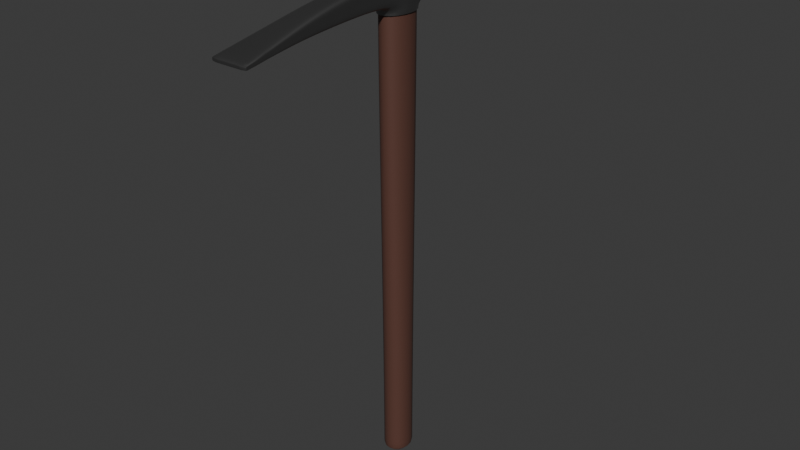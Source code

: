 # Source: PickaxeBlockout.blend  (saved by Blender 4.3.34; exported with 4.5.12 LTS)
import bpy
from mathutils import Matrix  # noqa: F401  (used for matrix-valued properties, if any)

bpy.ops.wm.read_factory_settings(use_empty=True)
scene = bpy.context.scene
scene.name = 'Scene'

# ---- collections
col_collection = bpy.data.collections.new('Collection'); scene.collection.children.link(col_collection)

# ---- materials (node trees are filled in below, after node groups)
mat_wood = bpy.data.materials.new('Wood')
mat_metal = bpy.data.materials.new('Metal')

# ---- node groups
ng_smooth_by_angle = bpy.data.node_groups.new('Smooth by Angle', 'GeometryNodeTree')
_s = ng_smooth_by_angle.interface.new_socket(name='Mesh', in_out='OUTPUT', socket_type='NodeSocketGeometry')
_s = ng_smooth_by_angle.interface.new_socket(name='Mesh', in_out='INPUT', socket_type='NodeSocketGeometry')
_s = ng_smooth_by_angle.interface.new_socket(name='Angle', in_out='INPUT', socket_type='NodeSocketFloat')
_s.subtype = 'ANGLE'
_s.default_value = 0.5236
_s.min_value = 0.0
_s.max_value = 3.142
_s.description = 'Maximum face angle for smooth edges'
_s = ng_smooth_by_angle.interface.new_socket(name='Ignore Sharpness', in_out='INPUT', socket_type='NodeSocketBool')
_s.force_non_field = True
ng_smooth_by_angle.description = 'Set the sharpness of mesh edges based on the angle between the neighboring faces'
ng_smooth_by_angle.is_modifier = True
_N = ng_smooth_by_angle.nodes; _L = ng_smooth_by_angle.links
n0 = _N.new('GeometryNodeSetShadeSmooth'); n0.name = 'Set Shade Smooth'; n0.location = (120, -80)
n0.domain = 'EDGE'
n1 = _N.new('GeometryNodeSetShadeSmooth'); n1.name = 'Set Shade Smooth.001'; n1.location = (300, -80)
n2 = _N.new('NodeGroupOutput'); n2.name = 'Group Output'; n2.location = (480, -80)
n3 = _N.new('GeometryNodeInputMeshEdgeAngle'); n3.name = 'Edge Angle'; n3.location = (-440, -240)
n4 = _N.new('NodeGroupInput'); n4.name = 'Group Input'; n4.location = (-80, -80)
n5 = _N.new('GeometryNodeInputEdgeSmooth'); n5.name = 'Is Edge Smooth'; n5.location = (-260, -120)
n6 = _N.new('GeometryNodeInputShadeSmooth'); n6.name = 'Is Shade Smooth'; n6.location = (-440, -397)
n7 = _N.new('FunctionNodeCompare'); n7.name = 'Compare'; n7.location = (-260, -260)
n7.operation = 'LESS_EQUAL'
n7.inputs[6].default_value = (0.0, 0.0, 0.0, 0.0)
n7.inputs[7].default_value = (0.0, 0.0, 0.0, 0.0)
n8 = _N.new('FunctionNodeBooleanMath'); n8.name = 'Boolean Math.001'; n8.location = (-80, -260)
n9 = _N.new('NodeGroupInput'); n9.name = 'Group Input.001'; n9.location = (-440, -329)
n10 = _N.new('NodeGroupInput'); n10.name = 'Group Input.002'; n10.location = (-259, -189)
n11 = _N.new('FunctionNodeBooleanMath'); n11.name = 'Boolean Math'; n11.location = (-80, -149)
n11.operation = 'OR'
n12 = _N.new('FunctionNodeBooleanMath'); n12.name = 'Boolean Math.002'; n12.location = (-260, -380)
n12.operation = 'OR'
n13 = _N.new('NodeGroupInput'); n13.name = 'Group Input.003'; n13.location = (-440, -460)
_L.new(n3.outputs[0], n7.inputs[0])
_L.new(n1.outputs[0], n2.inputs[0])
_L.new(n9.outputs[1], n7.inputs[1])
_L.new(n7.outputs[0], n8.inputs[0])
_L.new(n4.outputs[0], n0.inputs[0])
_L.new(n0.outputs[0], n1.inputs[0])
_L.new(n8.outputs[0], n0.inputs[2])
_L.new(n10.outputs[2], n11.inputs[1])
_L.new(n5.outputs[0], n11.inputs[0])
_L.new(n11.outputs[0], n0.inputs[1])
_L.new(n13.outputs[2], n12.inputs[1])
_L.new(n6.outputs[0], n12.inputs[0])
_L.new(n12.outputs[0], n8.inputs[1])
n2.is_active_output = True

# ---- material node trees
mat_wood.use_nodes = True; mat_wood.node_tree.nodes.clear()
_N = mat_wood.node_tree.nodes; _L = mat_wood.node_tree.links
n0 = _N.new('ShaderNodeBsdfPrincipled'); n0.name = 'Principled BSDF'; n0.location = (10, 300)
n0.inputs[0].default_value = (0.1124, 0.04928, 0.03616, 1.0)
n1 = _N.new('ShaderNodeOutputMaterial'); n1.name = 'Material Output'; n1.location = (300, 300)
_L.new(n0.outputs[0], n1.inputs[0])
n1.is_active_output = True
mat_metal.use_nodes = True; mat_metal.node_tree.nodes.clear()
_N = mat_metal.node_tree.nodes; _L = mat_metal.node_tree.links
n0 = _N.new('ShaderNodeBsdfPrincipled'); n0.name = 'Principled BSDF'; n0.location = (10, 300)
n0.inputs[0].default_value = (0.2301, 0.2301, 0.2301, 1.0)
n0.inputs[1].default_value = 1.0
n1 = _N.new('ShaderNodeOutputMaterial'); n1.name = 'Material Output'; n1.location = (300, 300)
_L.new(n0.outputs[0], n1.inputs[0])
n1.is_active_output = True

# ---- world
world_world = bpy.data.worlds.new('World'); scene.world = world_world
world_world.use_nodes = True; world_world.node_tree.nodes.clear()
_N = world_world.node_tree.nodes; _L = world_world.node_tree.links
n0 = _N.new('ShaderNodeOutputWorld'); n0.name = 'World Output'; n0.location = (300, 300)
n1 = _N.new('ShaderNodeBackground'); n1.name = 'Background'; n1.location = (10, 300)
n1.inputs[0].default_value = (0.05088, 0.05088, 0.05088, 1.0)
_L.new(n1.outputs[0], n0.inputs[0])
n0.is_active_output = True
world_world.color = (0.05088, 0.05088, 0.05088)
world_world.sun_shadow_jitter_overblur = 0.0

# ---- meshes
me_cube_001 = bpy.data.meshes.new('Cube.001')
me_cube_001.from_pydata([(-0.01591, -0.01771, -0.2851), (-0.01591, -0.02493, 0.2851), (-0.01591, 0.01953, -0.2851), (-0.01591, 0.02494, 0.2851), (0.01591, -0.01771, -0.2851), (0.01591, -0.02492, 0.2851), (0.01591, 0.01953, -0.2851), (0.01591, 0.02494, 0.2851), (-0.01591, -0.02491, 0.2815), (-0.01591, 0.02493, 0.2815), (0.01591, 0.02493, 0.2815), (0.01591, -0.02491, 0.2815), (-0.01591, 0.01953, -0.2802), (0.01591, 0.01953, -0.2802), (0.01591, -0.01771, -0.2802), (-0.01591, -0.01771, -0.2802), (-0.01591, -0.01784, -0.237), (-0.01591, -0.01816, -0.1938), (-0.01591, -0.01863, -0.1506), (-0.01591, -0.01922, -0.1074), (-0.01591, -0.0199, -0.06417), (-0.01591, -0.02065, -0.02096), (-0.01591, -0.02143, 0.02225), (-0.01591, -0.0222, 0.06546), (-0.01591, -0.02294, 0.1087), (-0.01591, -0.02362, 0.1519), (-0.01591, -0.02419, 0.1951), (-0.01591, -0.02464, 0.2383), (-0.01591, 0.02472, 0.2383), (-0.01591, 0.02438, 0.1951), (-0.01591, 0.02395, 0.1519), (-0.01591, 0.02344, 0.1087), (-0.01591, 0.02288, 0.06546), (-0.01591, 0.0223, 0.02225), (-0.01591, 0.02171, -0.02096), (-0.01591, 0.02115, -0.06417), (-0.01591, 0.02063, -0.1074), (-0.01591, 0.02018, -0.1506), (-0.01591, 0.01984, -0.1938), (-0.01591, 0.01961, -0.237), (0.01591, 0.02472, 0.2383), (0.01591, 0.02438, 0.1951), (0.01591, 0.02395, 0.1519), (0.01591, 0.02344, 0.1087), (0.01591, 0.02288, 0.06546), (0.01591, 0.0223, 0.02225), (0.01591, 0.02171, -0.02096), (0.01591, 0.02115, -0.06417), (0.01591, 0.02063, -0.1074), (0.01591, 0.02018, -0.1506), (0.01591, 0.01984, -0.1938), (0.01591, 0.01961, -0.237), (0.01591, -0.02463, 0.2383), (0.01591, -0.02418, 0.1951), (0.01591, -0.0236, 0.1519), (0.01591, -0.02292, 0.1087), (0.01591, -0.02218, 0.06546), (0.01591, -0.0214, 0.02225), (0.01591, -0.02061, -0.02096), (0.01591, -0.01986, -0.06417), (0.01591, -0.01917, -0.1074), (0.01591, -0.01858, -0.1506), (0.01591, -0.01812, -0.1938), (0.01591, -0.01782, -0.237), (-0.01264, -0.0196, 0.2328), (-0.01264, 0.0196, 0.2326), (0.01264, -0.0196, 0.2328), (0.01264, 0.0196, 0.2326), (-0.01794, 2.996e-12, 0.2326), (0.01794, 2.996e-12, 0.2326), (-6.018e-12, 0.02782, 0.2326), (-6.018e-12, -0.02782, 0.2328), (-6.018e-12, 2.997e-12, 0.2326), (-0.01794, 2.999e-12, 0.2813), (-0.01264, -0.0196, 0.2811), (-6.018e-12, 0.02782, 0.2813), (-0.01264, 0.0196, 0.2813), (0.01794, 2.999e-12, 0.2813), (0.01264, 0.0196, 0.2813), (-6.018e-12, -0.02782, 0.2809), (0.01264, -0.0196, 0.2811), (-6.018e-12, 3e-12, 0.2813), (-6.018e-12, 0.02782, 0.2423), (-6.018e-12, 0.02782, 0.2716), (-0.01264, 0.0196, 0.2716), (-0.01264, 0.0196, 0.2618), (-0.01264, 0.0196, 0.2521), (-0.01264, 0.0196, 0.2423), (-0.01264, -0.0196, 0.2424), (-0.01264, -0.0196, 0.2521), (-0.01264, -0.0196, 0.2617), (-0.01264, -0.0196, 0.2714), (-6.018e-12, -0.02782, 0.2713), (-6.018e-12, -0.02782, 0.2425), (-0.01794, 2.997e-12, 0.2716), (-0.01794, 2.996e-12, 0.2618), (-0.01794, 2.996e-12, 0.2521), (-0.01794, 2.996e-12, 0.2424), (0.01794, 2.996e-12, 0.2424), (0.01794, 2.996e-12, 0.2521), (0.01794, 2.996e-12, 0.2618), (0.01794, 2.997e-12, 0.2716), (0.01264, 0.0196, 0.2716), (0.01264, 0.0196, 0.2618), (0.01264, 0.0196, 0.2521), (0.01264, 0.0196, 0.2423), (0.01264, -0.0196, 0.2424), (0.01264, -0.0196, 0.2521), (0.01264, -0.0196, 0.2617), (0.01264, -0.0196, 0.2714), (1.283e-10, 0.2254, 0.221), (1.283e-10, 0.2254, 0.223), (1.283e-10, 0.2254, 0.225), (1.283e-10, 0.2254, 0.227), (-0.003717, 0.223, 0.227), (-0.003717, 0.223, 0.225), (-0.003717, 0.223, 0.223), (-0.003717, 0.223, 0.221), (0.003717, 0.223, 0.227), (0.003717, 0.223, 0.225), (0.003717, 0.223, 0.223), (0.003717, 0.223, 0.221), (-0.01232, 0.07946, 0.2509), (-0.01055, 0.1445, 0.2417), (-0.007544, 0.196, 0.2298), (-0.007544, 0.196, 0.2253), (-0.01053, 0.1446, 0.2343), (-0.01231, 0.07958, 0.2415), (1.317e-12, 0.08917, 0.2409), (3.072e-11, 0.1531, 0.233), (7.623e-11, 0.2013, 0.2244), (0.007755, 0.1955, 0.2395), (0.01071, 0.1435, 0.2573), (0.01238, 0.07887, 0.2701), (-8.783e-13, 0.07876, 0.2694), (2.437e-11, 0.1433, 0.2567), (6.91e-11, 0.196, 0.2393), (0.007544, 0.196, 0.2298), (0.01055, 0.1445, 0.2417), (0.01232, 0.07946, 0.2509), (0.01235, 0.07922, 0.2605), (0.01061, 0.1442, 0.2493), (0.007583, 0.1959, 0.2344), (-0.007583, 0.1959, 0.2344), (-0.01061, 0.1442, 0.2493), (-0.01235, 0.07922, 0.2605), (0.01231, 0.07958, 0.2415), (0.01053, 0.1446, 0.2343), (0.007544, 0.196, 0.2253), (-0.007755, 0.1955, 0.2395), (-0.01071, 0.1435, 0.2573), (-0.01238, 0.07887, 0.2701), (-0.02116, -0.2169, 0.2322), (-0.02116, -0.2169, 0.2343), (-0.02116, -0.2169, 0.2364), (-0.02116, -0.2169, 0.2385), (-1.355e-10, -0.2169, 0.2385), (-1.355e-10, -0.2169, 0.2364), (-1.355e-10, -0.2169, 0.2342), (-1.355e-10, -0.2169, 0.2321), (0.02116, -0.2169, 0.2322), (0.02116, -0.2169, 0.2343), (0.02116, -0.2169, 0.2364), (0.02116, -0.2169, 0.2385), (-0.01287, -0.06932, 0.2692), (-0.01429, -0.1186, 0.2614), (-0.01707, -0.1679, 0.2499), (0.01707, -0.1679, 0.2499), (0.01429, -0.1186, 0.2614), (0.01287, -0.06932, 0.2692), (-0.01289, -0.06932, 0.2602), (-0.01435, -0.1186, 0.2543), (-0.01712, -0.1679, 0.2458), (0.01712, -0.1679, 0.2458), (0.01435, -0.1186, 0.2543), (0.01289, -0.06932, 0.2602), (0.01291, -0.06932, 0.2512), (0.01438, -0.1186, 0.2474), (0.01715, -0.1679, 0.2416), (-0.01716, -0.1679, 0.2375), (-0.0144, -0.1186, 0.2404), (-0.01292, -0.06932, 0.2423), (-0.01291, -0.06932, 0.2512), (-0.01438, -0.1186, 0.2474), (-0.01715, -0.1679, 0.2416), (-7.532e-11, -0.1681, 0.2501), (-3.318e-11, -0.1191, 0.261), (-1.064e-11, -0.06862, 0.2688), (-1.261e-11, -0.07753, 0.2421), (-3.837e-11, -0.1268, 0.2399), (-8.357e-11, -0.1762, 0.2366), (0.01716, -0.1679, 0.2375), (0.0144, -0.1186, 0.2404), (0.01292, -0.06932, 0.2423)], [], [(8, 1, 3, 9), (9, 3, 7, 10), (10, 7, 5, 11), (11, 5, 1, 8), (2, 6, 4, 0), (7, 3, 1, 5), (52, 11, 8, 27), (40, 10, 11, 52), (28, 9, 10, 40), (27, 8, 9, 28), (0, 15, 12, 2), (2, 12, 13, 6), (6, 13, 14, 4), (4, 14, 15, 0), (15, 16, 39, 12), (16, 17, 38, 39), (17, 18, 37, 38), (18, 19, 36, 37), (19, 20, 35, 36), (20, 21, 34, 35), (21, 22, 33, 34), (22, 23, 32, 33), (23, 24, 31, 32), (24, 25, 30, 31), (25, 26, 29, 30), (26, 27, 28, 29), (12, 39, 51, 13), (39, 38, 50, 51), (38, 37, 49, 50), (37, 36, 48, 49), (36, 35, 47, 48), (35, 34, 46, 47), (34, 33, 45, 46), (33, 32, 44, 45), (32, 31, 43, 44), (31, 30, 42, 43), (30, 29, 41, 42), (29, 28, 40, 41), (13, 51, 63, 14), (51, 50, 62, 63), (50, 49, 61, 62), (49, 48, 60, 61), (48, 47, 59, 60), (47, 46, 58, 59), (46, 45, 57, 58), (45, 44, 56, 57), (44, 43, 55, 56), (43, 42, 54, 55), (42, 41, 53, 54), (41, 40, 52, 53), (14, 63, 16, 15), (63, 62, 17, 16), (62, 61, 18, 17), (61, 60, 19, 18), (60, 59, 20, 19), (59, 58, 21, 20), (58, 57, 22, 21), (57, 56, 23, 22), (56, 55, 24, 23), (55, 54, 25, 24), (54, 53, 26, 25), (53, 52, 27, 26), (72, 69, 66, 71), (70, 67, 69, 72), (65, 70, 72, 68), (68, 72, 71, 64), (81, 79, 80, 77), (75, 81, 77, 78), (76, 73, 81, 75), (73, 74, 79, 81), (84, 76, 75, 83), (92, 79, 74, 91), (94, 73, 76, 84), (102, 78, 77, 101), (91, 74, 73, 94), (83, 75, 78, 102), (101, 77, 80, 109), (109, 80, 79, 92), (66, 106, 93, 71), (185, 156, 163, 167), (172, 154, 155, 166), (167, 163, 162, 173), (69, 98, 106, 66), (98, 99, 107, 106), (99, 100, 108, 107), (100, 101, 109, 108), (70, 82, 105, 67), (148, 121, 120, 137), (130, 110, 121, 148), (143, 115, 116, 124), (64, 88, 97, 68), (88, 89, 96, 97), (89, 90, 95, 96), (90, 91, 94, 95), (67, 105, 98, 69), (105, 104, 99, 98), (104, 103, 100, 99), (103, 102, 101, 100), (68, 97, 87, 65), (97, 96, 86, 87), (96, 95, 85, 86), (95, 94, 84, 85), (71, 93, 88, 64), (184, 153, 154, 172), (173, 162, 161, 178), (179, 152, 153, 184), (65, 87, 82, 70), (125, 117, 110, 130), (131, 118, 113, 136), (137, 120, 119, 142), (110, 111, 120, 121), (111, 112, 119, 120), (112, 113, 118, 119), (117, 116, 111, 110), (116, 115, 112, 111), (115, 114, 113, 112), (124, 116, 117, 125), (142, 119, 118, 131), (149, 114, 115, 143), (136, 113, 114, 149), (83, 134, 151, 84), (134, 135, 150, 151), (135, 136, 149, 150), (84, 151, 145, 85), (151, 150, 144, 145), (150, 149, 143, 144), (103, 140, 133, 102), (140, 141, 132, 133), (141, 142, 131, 132), (86, 122, 127, 87), (122, 123, 126, 127), (123, 124, 125, 126), (104, 139, 140, 103), (139, 138, 141, 140), (138, 137, 142, 141), (102, 133, 134, 83), (133, 132, 135, 134), (132, 131, 136, 135), (87, 127, 128, 82), (127, 126, 129, 128), (126, 125, 130, 129), (85, 145, 122, 86), (145, 144, 123, 122), (144, 143, 124, 123), (82, 128, 146, 105), (128, 129, 147, 146), (129, 130, 148, 147), (105, 146, 139, 104), (146, 147, 138, 139), (147, 148, 137, 138), (160, 161, 158, 159), (161, 162, 157, 158), (162, 163, 156, 157), (159, 158, 153, 152), (158, 157, 154, 153), (157, 156, 155, 154), (166, 155, 156, 185), (191, 160, 159, 190), (190, 159, 152, 179), (178, 161, 160, 191), (107, 176, 193, 106), (176, 177, 192, 193), (177, 178, 191, 192), (93, 188, 181, 88), (188, 189, 180, 181), (189, 190, 179, 180), (106, 193, 188, 93), (193, 192, 189, 188), (192, 191, 190, 189), (91, 164, 187, 92), (164, 165, 186, 187), (165, 166, 185, 186), (88, 181, 182, 89), (181, 180, 183, 182), (180, 179, 184, 183), (108, 175, 176, 107), (175, 174, 177, 176), (174, 173, 178, 177), (89, 182, 170, 90), (182, 183, 171, 170), (183, 184, 172, 171), (109, 169, 175, 108), (169, 168, 174, 175), (168, 167, 173, 174), (90, 170, 164, 91), (170, 171, 165, 164), (171, 172, 166, 165), (92, 187, 169, 109), (187, 186, 168, 169), (186, 185, 167, 168)])
me_cube_001.polygons.foreach_set('use_smooth', [True] * 190)
me_cube_001.polygons.foreach_set('material_index', [0, 0, 0, 0, 0, 0, 0, 0, 0, 0, 0, 0, 0, 0, 0, 0, 0, 0, 0, 0, 0, 0, 0, 0, 0, 0, 0, 0, 0, 0, 0, 0, 0, 0, 0, 0, 0, 0, 0, 0, 0, 0, 0, 0, 0, 0, 0, 0, 0, 0, 0, 0, 0, 0, 0, 0, 0, 0, 0, 0, 0, 0, 1, 1, 1, 1, 1, 1, 1, 1, 1, 1, 1, 1, 1, 1, 1, 1, 1, 1, 1, 1, 1, 1, 1, 1, 1, 1, 1, 1, 1, 1, 1, 1, 1, 1, 1, 1, 1, 1, 1, 1, 1, 1, 1, 1, 1, 1, 1, 1, 1, 1, 1, 1, 1, 1, 1, 1, 1, 1, 1, 1, 1, 1, 1, 1, 1, 1, 1, 1, 1, 1, 1, 1, 1, 1, 1, 1, 1, 1, 1, 1, 1, 1, 1, 1, 1, 1, 1, 1, 1, 1, 1, 1, 1, 1, 1, 1, 1, 1, 1, 1, 1, 1, 1, 1, 1, 1, 1, 1, 1, 1, 1, 1, 1, 1, 1, 1, 1, 1, 1, 1, 1, 1, 1, 1, 1, 1, 1, 1])
_k = {(64, 68): 0.85707, (65, 70): 0.85707, (67, 69): 0.85707, (66, 71): 0.85707, (65, 68): 0.85707, (66, 69): 0.85707, (67, 70): 0.85707, (64, 71): 0.85707, (73, 74): 0.85707, (75, 76): 0.85707, (77, 78): 0.85707, (79, 80): 0.85707, (73, 76): 0.85707, (77, 80): 0.85707, (75, 78): 0.85707, (74, 79): 0.85707, (152, 153): 0.86077, (153, 154): 0.86077, (154, 155): 0.86077, (160, 161): 0.86077, (161, 162): 0.86077, (162, 163): 0.86077}
me_cube_001.attributes.new('crease_edge', 'FLOAT', 'EDGE').data.foreach_set('value', [_k.get((min(e.vertices), max(e.vertices)), 0.0) for e in me_cube_001.edges])
_uv = me_cube_001.uv_layers.new(name='UVMap')
_uv.uv.foreach_set('vector', [0.6234, 0.0, 0.625, 0.0, 0.625, 0.25, 0.6234, 0.25, 0.6234, 0.25, 0.625, 0.25, 0.625, 0.5, 0.6234, 0.5, 0.6234, 0.5, 0.625, 0.5, 0.625, 0.75, 0.6234, 0.75, 0.6234, 0.75, 0.625, 0.75, 0.625, 1.0, 0.6234, 1.0, 0.125, 0.5, 0.375, 0.5, 0.375, 0.75, 0.125, 0.75, 0.625, 0.5, 0.875, 0.5, 0.875, 0.75, 0.625, 0.75, 0.6045, 0.75, 0.6234, 0.75, 0.6234, 1.0, 0.6045, 1.0, 0.6045, 0.5, 0.6234, 0.5, 0.6234, 0.75, 0.6045, 0.75, 0.6045, 0.25, 0.6234, 0.25, 0.6234, 0.5, 0.6045, 0.5, 0.6045, 0.0, 0.6234, 0.0, 0.6234, 0.25, 0.6045, 0.25, 0.375, 0.0, 0.3772, 0.0, 0.3772, 0.25, 0.375, 0.25, 0.375, 0.25, 0.3772, 0.25, 0.3772, 0.5, 0.375, 0.5, 0.375, 0.5, 0.3772, 0.5, 0.3772, 0.75, 0.375, 0.75, 0.375, 0.75, 0.3772, 0.75, 0.3772, 1.0, 0.375, 1.0, 0.3772, 0.0, 0.3961, 0.0, 0.3961, 0.25, 0.3772, 0.25, 0.3961, 0.0, 0.415, 0.0, 0.415, 0.25, 0.3961, 0.25, 0.415, 0.0, 0.434, 0.0, 0.434, 0.25, 0.415, 0.25, 0.434, 0.0, 0.4529, 0.0, 0.4529, 0.25, 0.434, 0.25, 0.4529, 0.0, 0.4719, 0.0, 0.4719, 0.25, 0.4529, 0.25, 0.4719, 0.0, 0.4908, 0.0, 0.4908, 0.25, 0.4719, 0.25, 0.4908, 0.0, 0.5098, 0.0, 0.5098, 0.25, 0.4908, 0.25, 0.5098, 0.0, 0.5287, 0.0, 0.5287, 0.25, 0.5098, 0.25, 0.5287, 0.0, 0.5476, 0.0, 0.5476, 0.25, 0.5287, 0.25, 0.5476, 0.0, 0.5666, 0.0, 0.5666, 0.25, 0.5476, 0.25, 0.5666, 0.0, 0.5855, 0.0, 0.5855, 0.25, 0.5666, 0.25, 0.5855, 0.0, 0.6045, 0.0, 0.6045, 0.25, 0.5855, 0.25, 0.3772, 0.25, 0.3961, 0.25, 0.3961, 0.5, 0.3772, 0.5, 0.3961, 0.25, 0.415, 0.25, 0.415, 0.5, 0.3961, 0.5, 0.415, 0.25, 0.434, 0.25, 0.434, 0.5, 0.415, 0.5, 0.434, 0.25, 0.4529, 0.25, 0.4529, 0.5, 0.434, 0.5, 0.4529, 0.25, 0.4719, 0.25, 0.4719, 0.5, 0.4529, 0.5, 0.4719, 0.25, 0.4908, 0.25, 0.4908, 0.5, 0.4719, 0.5, 0.4908, 0.25, 0.5098, 0.25, 0.5098, 0.5, 0.4908, 0.5, 0.5098, 0.25, 0.5287, 0.25, 0.5287, 0.5, 0.5098, 0.5, 0.5287, 0.25, 0.5476, 0.25, 0.5476, 0.5, 0.5287, 0.5, 0.5476, 0.25, 0.5666, 0.25, 0.5666, 0.5, 0.5476, 0.5, 0.5666, 0.25, 0.5855, 0.25, 0.5855, 0.5, 0.5666, 0.5, 0.5855, 0.25, 0.6045, 0.25, 0.6045, 0.5, 0.5855, 0.5, 0.3772, 0.5, 0.3961, 0.5, 0.3961, 0.75, 0.3772, 0.75, 0.3961, 0.5, 0.415, 0.5, 0.415, 0.75, 0.3961, 0.75, 0.415, 0.5, 0.434, 0.5, 0.434, 0.75, 0.415, 0.75, 0.434, 0.5, 0.4529, 0.5, 0.4529, 0.75, 0.434, 0.75, 0.4529, 0.5, 0.4719, 0.5, 0.4719, 0.75, 0.4529, 0.75, 0.4719, 0.5, 0.4908, 0.5, 0.4908, 0.75, 0.4719, 0.75, 0.4908, 0.5, 0.5098, 0.5, 0.5098, 0.75, 0.4908, 0.75, 0.5098, 0.5, 0.5287, 0.5, 0.5287, 0.75, 0.5098, 0.75, 0.5287, 0.5, 0.5476, 0.5, 0.5476, 0.75, 0.5287, 0.75, 0.5476, 0.5, 0.5666, 0.5, 0.5666, 0.75, 0.5476, 0.75, 0.5666, 0.5, 0.5855, 0.5, 0.5855, 0.75, 0.5666, 0.75, 0.5855, 0.5, 0.6045, 0.5, 0.6045, 0.75, 0.5855, 0.75, 0.3772, 0.75, 0.3961, 0.75, 0.3961, 1.0, 0.3772, 1.0, 0.3961, 0.75, 0.415, 0.75, 0.415, 1.0, 0.3961, 1.0, 0.415, 0.75, 0.434, 0.75, 0.434, 1.0, 0.415, 1.0, 0.434, 0.75, 0.4529, 0.75, 0.4529, 1.0, 0.434, 1.0, 0.4529, 0.75, 0.4719, 0.75, 0.4719, 1.0, 0.4529, 1.0, 0.4719, 0.75, 0.4908, 0.75, 0.4908, 1.0, 0.4719, 1.0, 0.4908, 0.75, 0.5098, 0.75, 0.5098, 1.0, 0.4908, 1.0, 0.5098, 0.75, 0.5287, 0.75, 0.5287, 1.0, 0.5098, 1.0, 0.5287, 0.75, 0.5476, 0.75, 0.5476, 1.0, 0.5287, 1.0, 0.5476, 0.75, 0.5666, 0.75, 0.5666, 1.0, 0.5476, 1.0, 0.5666, 0.75, 0.5855, 0.75, 0.5855, 1.0, 0.5666, 1.0, 0.5855, 0.75, 0.6045, 0.75, 0.6045, 1.0, 0.5855, 1.0, 0.25, 0.625, 0.375, 0.625, 0.375, 0.75, 0.25, 0.75, 0.25, 0.5, 0.375, 0.5, 0.375, 0.625, 0.25, 0.625, 0.125, 0.5, 0.25, 0.5, 0.25, 0.625, 0.125, 0.625, 0.125, 0.625, 0.25, 0.625, 0.25, 0.75, 0.125, 0.75, 0.25, 0.625, 0.25, 0.75, 0.375, 0.75, 0.375, 0.625, 0.25, 0.5, 0.25, 0.625, 0.375, 0.625, 0.375, 0.5, 0.125, 0.5, 0.125, 0.625, 0.25, 0.625, 0.25, 0.5, 0.125, 0.625, 0.125, 0.75, 0.25, 0.75, 0.25, 0.625, 0.125, 0.5, 0.125, 0.5, 0.25, 0.5, 0.25, 0.5, 0.25, 0.75, 0.25, 0.75, 0.125, 0.75, 0.125, 0.75, 0.125, 0.625, 0.125, 0.625, 0.125, 0.5, 0.125, 0.5, 0.375, 0.5, 0.375, 0.5, 0.375, 0.625, 0.375, 0.625, 0.125, 0.75, 0.125, 0.75, 0.125, 0.625, 0.125, 0.625, 0.25, 0.5, 0.25, 0.5, 0.375, 0.5, 0.375, 0.5, 0.375, 0.625, 0.375, 0.625, 0.375, 0.75, 0.375, 0.75, 0.375, 0.75, 0.375, 0.75, 0.25, 0.75, 0.25, 0.75, 0.375, 0.75, 0.375, 0.75, 0.25, 0.75, 0.25, 0.75, 0.25, 0.75, 0.25, 0.75, 0.375, 0.75, 0.375, 0.75, 0.125, 0.75, 0.125, 0.75, 0.125, 0.75, 0.125, 0.75, 0.375, 0.75, 0.375, 0.75, 0.375, 0.75, 0.375, 0.75, 0.375, 0.625, 0.375, 0.625, 0.375, 0.75, 0.375, 0.75, 0.375, 0.625, 0.375, 0.625, 0.375, 0.75, 0.375, 0.75, 0.375, 0.625, 0.375, 0.625, 0.375, 0.75, 0.375, 0.75, 0.375, 0.625, 0.375, 0.625, 0.375, 0.75, 0.375, 0.75, 0.25, 0.5, 0.25, 0.5, 0.375, 0.5, 0.375, 0.5, 0.375, 0.5, 0.375, 0.5, 0.375, 0.5, 0.375, 0.5, 0.25, 0.5, 0.25, 0.5, 0.375, 0.5, 0.375, 0.5, 0.125, 0.5, 0.125, 0.5, 0.125, 0.5, 0.125, 0.5, 0.125, 0.75, 0.125, 0.75, 0.125, 0.625, 0.125, 0.625, 0.125, 0.75, 0.125, 0.75, 0.125, 0.625, 0.125, 0.625, 0.125, 0.75, 0.125, 0.75, 0.125, 0.625, 0.125, 0.625, 0.125, 0.75, 0.125, 0.75, 0.125, 0.625, 0.125, 0.625, 0.375, 0.5, 0.375, 0.5, 0.375, 0.625, 0.375, 0.625, 0.375, 0.5, 0.375, 0.5, 0.375, 0.625, 0.375, 0.625, 0.375, 0.5, 0.375, 0.5, 0.375, 0.625, 0.375, 0.625, 0.375, 0.5, 0.375, 0.5, 0.375, 0.625, 0.375, 0.625, 0.125, 0.625, 0.125, 0.625, 0.125, 0.5, 0.125, 0.5, 0.125, 0.625, 0.125, 0.625, 0.125, 0.5, 0.125, 0.5, 0.125, 0.625, 0.125, 0.625, 0.125, 0.5, 0.125, 0.5, 0.125, 0.625, 0.125, 0.625, 0.125, 0.5, 0.125, 0.5, 0.25, 0.75, 0.25, 0.75, 0.125, 0.75, 0.125, 0.75, 0.125, 0.75, 0.125, 0.75, 0.125, 0.75, 0.125, 0.75, 0.375, 0.75, 0.375, 0.75, 0.375, 0.75, 0.375, 0.75, 0.125, 0.75, 0.125, 0.75, 0.125, 0.75, 0.125, 0.75, 0.125, 0.5, 0.125, 0.5, 0.25, 0.5, 0.25, 0.5, 0.125, 0.5, 0.125, 0.5, 0.25, 0.5, 0.25, 0.5, 0.375, 0.5, 0.375, 0.5, 0.25, 0.5, 0.25, 0.5, 0.375, 0.5, 0.375, 0.5, 0.375, 0.5, 0.375, 0.5, 0.25, 0.5, 0.25, 0.5, 0.375, 0.5, 0.375, 0.5, 0.25, 0.5, 0.25, 0.5, 0.375, 0.5, 0.375, 0.5, 0.25, 0.5, 0.25, 0.5, 0.375, 0.5, 0.375, 0.5, 0.125, 0.5, 0.125, 0.5, 0.25, 0.5, 0.25, 0.5, 0.125, 0.5, 0.125, 0.5, 0.25, 0.5, 0.25, 0.5, 0.125, 0.5, 0.125, 0.5, 0.25, 0.5, 0.25, 0.5, 0.125, 0.5, 0.125, 0.5, 0.125, 0.5, 0.125, 0.5, 0.375, 0.5, 0.375, 0.5, 0.375, 0.5, 0.375, 0.5, 0.125, 0.5, 0.125, 0.5, 0.125, 0.5, 0.125, 0.5, 0.25, 0.5, 0.25, 0.5, 0.125, 0.5, 0.125, 0.5, 0.25, 0.5, 0.25, 0.5, 0.125, 0.5, 0.125, 0.5, 0.25, 0.5, 0.25, 0.5, 0.125, 0.5, 0.125, 0.5, 0.25, 0.5, 0.25, 0.5, 0.125, 0.5, 0.125, 0.5, 0.125, 0.5, 0.125, 0.5, 0.125, 0.5, 0.125, 0.5, 0.125, 0.5, 0.125, 0.5, 0.125, 0.5, 0.125, 0.5, 0.125, 0.5, 0.125, 0.5, 0.125, 0.5, 0.125, 0.5, 0.375, 0.5, 0.375, 0.5, 0.375, 0.5, 0.375, 0.5, 0.375, 0.5, 0.375, 0.5, 0.375, 0.5, 0.375, 0.5, 0.375, 0.5, 0.375, 0.5, 0.375, 0.5, 0.375, 0.5, 0.125, 0.5, 0.125, 0.5, 0.125, 0.5, 0.125, 0.5, 0.125, 0.5, 0.125, 0.5, 0.125, 0.5, 0.125, 0.5, 0.125, 0.5, 0.125, 0.5, 0.125, 0.5, 0.125, 0.5, 0.375, 0.5, 0.375, 0.5, 0.375, 0.5, 0.375, 0.5, 0.375, 0.5, 0.375, 0.5, 0.375, 0.5, 0.375, 0.5, 0.375, 0.5, 0.375, 0.5, 0.375, 0.5, 0.375, 0.5, 0.375, 0.5, 0.375, 0.5, 0.25, 0.5, 0.25, 0.5, 0.375, 0.5, 0.375, 0.5, 0.25, 0.5, 0.25, 0.5, 0.375, 0.5, 0.375, 0.5, 0.25, 0.5, 0.25, 0.5, 0.125, 0.5, 0.125, 0.5, 0.25, 0.5, 0.25, 0.5, 0.125, 0.5, 0.125, 0.5, 0.25, 0.5, 0.25, 0.5, 0.125, 0.5, 0.125, 0.5, 0.25, 0.5, 0.25, 0.5, 0.125, 0.5, 0.125, 0.5, 0.125, 0.5, 0.125, 0.5, 0.125, 0.5, 0.125, 0.5, 0.125, 0.5, 0.125, 0.5, 0.125, 0.5, 0.125, 0.5, 0.125, 0.5, 0.125, 0.5, 0.25, 0.5, 0.25, 0.5, 0.375, 0.5, 0.375, 0.5, 0.25, 0.5, 0.25, 0.5, 0.375, 0.5, 0.375, 0.5, 0.25, 0.5, 0.25, 0.5, 0.375, 0.5, 0.375, 0.5, 0.375, 0.5, 0.375, 0.5, 0.375, 0.5, 0.375, 0.5, 0.375, 0.5, 0.375, 0.5, 0.375, 0.5, 0.375, 0.5, 0.375, 0.5, 0.375, 0.5, 0.375, 0.5, 0.375, 0.5, 0.375, 0.75, 0.375, 0.75, 0.25, 0.75, 0.25, 0.75, 0.375, 0.75, 0.375, 0.75, 0.25, 0.75, 0.25, 0.75, 0.375, 0.75, 0.375, 0.75, 0.25, 0.75, 0.25, 0.75, 0.25, 0.75, 0.25, 0.75, 0.125, 0.75, 0.125, 0.75, 0.25, 0.75, 0.25, 0.75, 0.125, 0.75, 0.125, 0.75, 0.25, 0.75, 0.25, 0.75, 0.125, 0.75, 0.125, 0.75, 0.125, 0.75, 0.125, 0.75, 0.25, 0.75, 0.25, 0.75, 0.375, 0.75, 0.375, 0.75, 0.25, 0.75, 0.25, 0.75, 0.25, 0.75, 0.25, 0.75, 0.125, 0.75, 0.125, 0.75, 0.375, 0.75, 0.375, 0.75, 0.375, 0.75, 0.375, 0.75, 0.375, 0.75, 0.375, 0.75, 0.375, 0.75, 0.375, 0.75, 0.375, 0.75, 0.375, 0.75, 0.375, 0.75, 0.375, 0.75, 0.375, 0.75, 0.375, 0.75, 0.375, 0.75, 0.375, 0.75, 0.25, 0.75, 0.25, 0.75, 0.125, 0.75, 0.125, 0.75, 0.25, 0.75, 0.25, 0.75, 0.125, 0.75, 0.125, 0.75, 0.25, 0.75, 0.25, 0.75, 0.125, 0.75, 0.125, 0.75, 0.375, 0.75, 0.375, 0.75, 0.25, 0.75, 0.25, 0.75, 0.375, 0.75, 0.375, 0.75, 0.25, 0.75, 0.25, 0.75, 0.375, 0.75, 0.375, 0.75, 0.25, 0.75, 0.25, 0.75, 0.125, 0.75, 0.125, 0.75, 0.25, 0.75, 0.25, 0.75, 0.125, 0.75, 0.125, 0.75, 0.25, 0.75, 0.25, 0.75, 0.125, 0.75, 0.125, 0.75, 0.25, 0.75, 0.25, 0.75, 0.125, 0.75, 0.125, 0.75, 0.125, 0.75, 0.125, 0.75, 0.125, 0.75, 0.125, 0.75, 0.125, 0.75, 0.125, 0.75, 0.125, 0.75, 0.125, 0.75, 0.125, 0.75, 0.125, 0.75, 0.375, 0.75, 0.375, 0.75, 0.375, 0.75, 0.375, 0.75, 0.375, 0.75, 0.375, 0.75, 0.375, 0.75, 0.375, 0.75, 0.375, 0.75, 0.375, 0.75, 0.375, 0.75, 0.375, 0.75, 0.125, 0.75, 0.125, 0.75, 0.125, 0.75, 0.125, 0.75, 0.125, 0.75, 0.125, 0.75, 0.125, 0.75, 0.125, 0.75, 0.125, 0.75, 0.125, 0.75, 0.125, 0.75, 0.125, 0.75, 0.375, 0.75, 0.375, 0.75, 0.375, 0.75, 0.375, 0.75, 0.375, 0.75, 0.375, 0.75, 0.375, 0.75, 0.375, 0.75, 0.375, 0.75, 0.375, 0.75, 0.375, 0.75, 0.375, 0.75, 0.125, 0.75, 0.125, 0.75, 0.125, 0.75, 0.125, 0.75, 0.125, 0.75, 0.125, 0.75, 0.125, 0.75, 0.125, 0.75, 0.125, 0.75, 0.125, 0.75, 0.125, 0.75, 0.125, 0.75, 0.25, 0.75, 0.25, 0.75, 0.375, 0.75, 0.375, 0.75, 0.25, 0.75, 0.25, 0.75, 0.375, 0.75, 0.375, 0.75, 0.25, 0.75, 0.25, 0.75, 0.375, 0.75, 0.375, 0.75])
me_cube_001.materials.append(mat_wood)
me_cube_001.materials.append(mat_metal)
me_cube_001.update()

# ---- objects
ob_handle = bpy.data.objects.new('Handle', me_cube_001)

# ---- transforms, parenting, visibility, modifiers, constraints
ob_handle.location = (0.0, 0.0, 0.01788)
_m = ob_handle.modifiers.new('Subdivision', 'SUBSURF')
_m.levels = 2
_m = ob_handle.modifiers.new('Smooth by Angle', 'NODES')
_m.node_group = ng_smooth_by_angle
_m.use_pin_to_last = True
_m.show_group_selector = False

# ---- collection membership
col_collection.objects.link(ob_handle)

# ---- scene / render settings (as saved in the file)
scene.frame_start = 1; scene.frame_end = 250; scene.frame_set(0)
scene.render.engine = 'BLENDER_EEVEE_NEXT'
bpy.context.view_layer.update()

# ---- added for rendering (the .blend has no active camera and no usable light): camera, sun
cam_auto = bpy.data.cameras.new('AutoCamera')
cam_auto.lens = 50.0
cam_auto.sensor_width = 36.0
cam_auto.clip_end = 1000.0
ob_auto_camera = bpy.data.objects.new('AutoCamera', cam_auto)
scene.collection.objects.link(ob_auto_camera)
ob_auto_camera.location = (0.667854, -0.797545, 0.552211)
ob_auto_camera.rotation_euler = (1.09748, -7.21219e-08, 0.694738)
scene.camera = ob_auto_camera
light_auto_sun = bpy.data.lights.new('AutoSun', 'SUN')
light_auto_sun.energy = 3.0
light_auto_sun.angle = 0.0523599
ob_auto_sun = bpy.data.objects.new('AutoSun', light_auto_sun)
scene.collection.objects.link(ob_auto_sun)
ob_auto_sun.rotation_euler = (0.872665, 0.174533, 0.523599)
bpy.context.view_layer.update()
